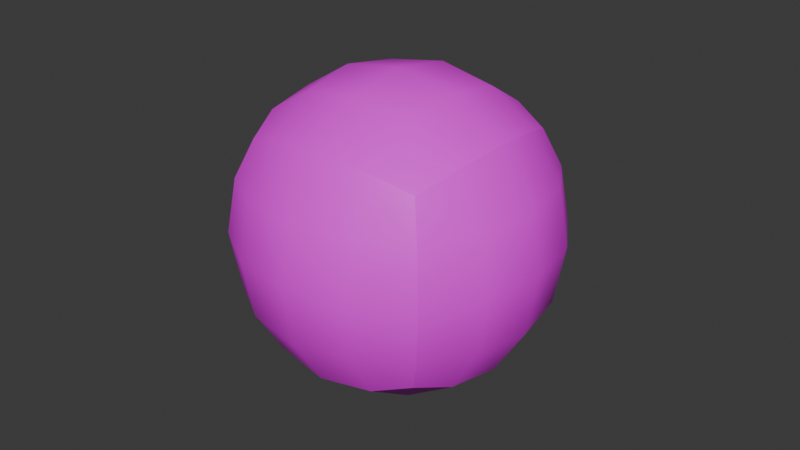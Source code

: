 # Source: skysphere.blend  (saved by Blender 4.3.34; exported with 4.5.12 LTS)
import bpy
from mathutils import Matrix  # noqa: F401  (used for matrix-valued properties, if any)

bpy.ops.wm.read_factory_settings(use_empty=True)
scene = bpy.context.scene
scene.name = 'Scene'

# ---- collections
col_collection = bpy.data.collections.new('Collection'); scene.collection.children.link(col_collection)

# ---- images (referenced by path relative to the original .blend; pixels are not part of the script)
import os
ASSET_DIR = os.environ.get("B2B_ASSET_DIR", "")  # directory of the original .blend (textures are referenced by path, not embedded)
HERE = os.path.dirname(os.path.abspath(__file__))  # packed textures are extracted next to this script under _unpacked/

def load_image(name, relpath, width, height, colorspace="sRGB"):
    """Load a texture the original file referenced (path relative to the .blend, or extracted next to this script)."""
    p = next((c for c in (os.path.join(HERE, relpath), os.path.join(ASSET_DIR, relpath)) if relpath and os.path.exists(c)), "")
    if p:
        img = bpy.data.images.load(p, check_existing=True)
        img.name = name
    else:  # same state as the original file: an image datablock whose file is absent (Cycles renders it pink)
        img = bpy.data.images.new(name, width, height)
        img.source = "FILE"
        img.filepath = "//" + (relpath or name)
    img.colorspace_settings.name = colorspace
    return img
img_animal_01_256x256_png = load_image('Animal_01-256x256.png', 'Animal_01-256x256.png', 1024, 1024, 'sRGB')
img_animal_02_256x256_png = load_image('Animal_02-256x256.png', 'Animal_02-256x256.png', 1024, 1024, 'sRGB')
img_animal_03_256x256_png = load_image('Animal_03-256x256.png', 'Animal_03-256x256.png', 1024, 1024, 'sRGB')
img_animal_04_256x256_png = load_image('Animal_04-256x256.png', 'Animal_04-256x256.png', 1024, 1024, 'sRGB')
img_animal_05_256x256_png = load_image('Animal_05-256x256.png', 'Animal_05-256x256.png', 1024, 1024, 'sRGB')
img_animal_06_256x256_png = load_image('Animal_06-256x256.png', 'Animal_06-256x256.png', 1024, 1024, 'sRGB')

# ---- materials (node trees are filled in below, after node groups)
mat_animal_01_256x256_png = bpy.data.materials.new('Animal_01-256x256.png')
mat_animal_01_256x256_png.diffuse_color = (1.0, 1.0, 1.0, 1.0)
mat_animal_01_256x256_png.roughness = 0.5528
mat_animal_02_256x256_png = bpy.data.materials.new('Animal_02-256x256.png')
mat_animal_02_256x256_png.diffuse_color = (1.0, 1.0, 1.0, 1.0)
mat_animal_02_256x256_png.roughness = 0.5528
mat_animal_03_256x256_png = bpy.data.materials.new('Animal_03-256x256.png')
mat_animal_03_256x256_png.diffuse_color = (1.0, 1.0, 1.0, 1.0)
mat_animal_03_256x256_png.roughness = 0.5528
mat_animal_04_256x256_png = bpy.data.materials.new('Animal_04-256x256.png')
mat_animal_04_256x256_png.diffuse_color = (1.0, 1.0, 1.0, 1.0)
mat_animal_04_256x256_png.roughness = 0.5528
mat_animal_05_256x256_png = bpy.data.materials.new('Animal_05-256x256.png')
mat_animal_05_256x256_png.diffuse_color = (1.0, 1.0, 1.0, 1.0)
mat_animal_05_256x256_png.roughness = 0.5528
mat_animal_06_256x256_png = bpy.data.materials.new('Animal_06-256x256.png')
mat_animal_06_256x256_png.diffuse_color = (1.0, 1.0, 1.0, 1.0)
mat_animal_06_256x256_png.roughness = 0.5528

# ---- material node trees
mat_animal_01_256x256_png.use_nodes = True; mat_animal_01_256x256_png.node_tree.nodes.clear()
_N = mat_animal_01_256x256_png.node_tree.nodes; _L = mat_animal_01_256x256_png.node_tree.links
n0 = _N.new('ShaderNodeBsdfPrincipled'); n0.name = 'Principled BSDF'; n0.location = (10, 300)
n0.inputs[2].default_value = 0.5528
n0.inputs[27].default_value = (0.0, 0.0, 0.0, 1.0)
n0.inputs[28].default_value = 1.0
n1 = _N.new('ShaderNodeOutputMaterial'); n1.name = 'Material Output'; n1.location = (300, 300)
n2 = _N.new('ShaderNodeNormalMap'); n2.name = 'Normal Map'; n2.location = (-300, -300)
n2.label = 'Normal/Map'
n3 = _N.new('ShaderNodeTexImage'); n3.name = 'Image Texture'; n3.location = (-300, 600)
n3.image = img_animal_01_256x256_png
_L.new(n0.outputs[0], n1.inputs[0])
_L.new(n2.outputs[0], n0.inputs[5])
_L.new(n3.outputs[0], n0.inputs[0])
n1.is_active_output = True
mat_animal_02_256x256_png.use_nodes = True; mat_animal_02_256x256_png.node_tree.nodes.clear()
_N = mat_animal_02_256x256_png.node_tree.nodes; _L = mat_animal_02_256x256_png.node_tree.links
n0 = _N.new('ShaderNodeBsdfPrincipled'); n0.name = 'Principled BSDF'; n0.location = (10, 300)
n0.inputs[2].default_value = 0.5528
n0.inputs[27].default_value = (0.0, 0.0, 0.0, 1.0)
n0.inputs[28].default_value = 1.0
n1 = _N.new('ShaderNodeOutputMaterial'); n1.name = 'Material Output'; n1.location = (300, 300)
n2 = _N.new('ShaderNodeNormalMap'); n2.name = 'Normal Map'; n2.location = (-300, -300)
n2.label = 'Normal/Map'
n3 = _N.new('ShaderNodeTexImage'); n3.name = 'Image Texture'; n3.location = (-300, 600)
n3.image = img_animal_02_256x256_png
_L.new(n0.outputs[0], n1.inputs[0])
_L.new(n2.outputs[0], n0.inputs[5])
_L.new(n3.outputs[0], n0.inputs[0])
n1.is_active_output = True
mat_animal_03_256x256_png.use_nodes = True; mat_animal_03_256x256_png.node_tree.nodes.clear()
_N = mat_animal_03_256x256_png.node_tree.nodes; _L = mat_animal_03_256x256_png.node_tree.links
n0 = _N.new('ShaderNodeBsdfPrincipled'); n0.name = 'Principled BSDF'; n0.location = (10, 300)
n0.inputs[2].default_value = 0.5528
n0.inputs[27].default_value = (0.0, 0.0, 0.0, 1.0)
n0.inputs[28].default_value = 1.0
n1 = _N.new('ShaderNodeOutputMaterial'); n1.name = 'Material Output'; n1.location = (300, 300)
n2 = _N.new('ShaderNodeNormalMap'); n2.name = 'Normal Map'; n2.location = (-300, -300)
n2.label = 'Normal/Map'
n3 = _N.new('ShaderNodeTexImage'); n3.name = 'Image Texture'; n3.location = (-300, 600)
n3.image = img_animal_03_256x256_png
_L.new(n0.outputs[0], n1.inputs[0])
_L.new(n2.outputs[0], n0.inputs[5])
_L.new(n3.outputs[0], n0.inputs[0])
n1.is_active_output = True
mat_animal_04_256x256_png.use_nodes = True; mat_animal_04_256x256_png.node_tree.nodes.clear()
_N = mat_animal_04_256x256_png.node_tree.nodes; _L = mat_animal_04_256x256_png.node_tree.links
n0 = _N.new('ShaderNodeBsdfPrincipled'); n0.name = 'Principled BSDF'; n0.location = (10, 300)
n0.inputs[2].default_value = 0.5528
n0.inputs[27].default_value = (0.0, 0.0, 0.0, 1.0)
n0.inputs[28].default_value = 1.0
n1 = _N.new('ShaderNodeOutputMaterial'); n1.name = 'Material Output'; n1.location = (300, 300)
n2 = _N.new('ShaderNodeNormalMap'); n2.name = 'Normal Map'; n2.location = (-300, -300)
n2.label = 'Normal/Map'
n3 = _N.new('ShaderNodeTexImage'); n3.name = 'Image Texture'; n3.location = (-300, 600)
n3.image = img_animal_04_256x256_png
_L.new(n0.outputs[0], n1.inputs[0])
_L.new(n2.outputs[0], n0.inputs[5])
_L.new(n3.outputs[0], n0.inputs[0])
n1.is_active_output = True
mat_animal_05_256x256_png.use_nodes = True; mat_animal_05_256x256_png.node_tree.nodes.clear()
_N = mat_animal_05_256x256_png.node_tree.nodes; _L = mat_animal_05_256x256_png.node_tree.links
n0 = _N.new('ShaderNodeBsdfPrincipled'); n0.name = 'Principled BSDF'; n0.location = (10, 300)
n0.inputs[2].default_value = 0.5528
n0.inputs[27].default_value = (0.0, 0.0, 0.0, 1.0)
n0.inputs[28].default_value = 1.0
n1 = _N.new('ShaderNodeOutputMaterial'); n1.name = 'Material Output'; n1.location = (300, 300)
n2 = _N.new('ShaderNodeNormalMap'); n2.name = 'Normal Map'; n2.location = (-300, -300)
n2.label = 'Normal/Map'
n3 = _N.new('ShaderNodeTexImage'); n3.name = 'Image Texture'; n3.location = (-300, 600)
n3.image = img_animal_05_256x256_png
_L.new(n0.outputs[0], n1.inputs[0])
_L.new(n2.outputs[0], n0.inputs[5])
_L.new(n3.outputs[0], n0.inputs[0])
n1.is_active_output = True
mat_animal_06_256x256_png.use_nodes = True; mat_animal_06_256x256_png.node_tree.nodes.clear()
_N = mat_animal_06_256x256_png.node_tree.nodes; _L = mat_animal_06_256x256_png.node_tree.links
n0 = _N.new('ShaderNodeBsdfPrincipled'); n0.name = 'Principled BSDF'; n0.location = (10, 300)
n0.inputs[2].default_value = 0.5528
n0.inputs[27].default_value = (0.0, 0.0, 0.0, 1.0)
n0.inputs[28].default_value = 1.0
n1 = _N.new('ShaderNodeOutputMaterial'); n1.name = 'Material Output'; n1.location = (300, 300)
n2 = _N.new('ShaderNodeNormalMap'); n2.name = 'Normal Map'; n2.location = (-300, -300)
n2.label = 'Normal/Map'
n3 = _N.new('ShaderNodeTexImage'); n3.name = 'Image Texture'; n3.location = (-300, 600)
n3.image = img_animal_06_256x256_png
_L.new(n0.outputs[0], n1.inputs[0])
_L.new(n2.outputs[0], n0.inputs[5])
_L.new(n3.outputs[0], n0.inputs[0])
n1.is_active_output = True

# ---- world
world_world = bpy.data.worlds.new('World'); scene.world = world_world
world_world.use_nodes = True; world_world.node_tree.nodes.clear()
_N = world_world.node_tree.nodes; _L = world_world.node_tree.links
n0 = _N.new('ShaderNodeOutputWorld'); n0.name = 'World Output'; n0.location = (300, 300)
n1 = _N.new('ShaderNodeBackground'); n1.name = 'Background'; n1.location = (10, 300)
n1.inputs[0].default_value = (0.05088, 0.05088, 0.05088, 1.0)
_L.new(n1.outputs[0], n0.inputs[0])
n0.is_active_output = True
world_world.color = (0.05088, 0.05088, 0.05088)
world_world.sun_shadow_jitter_overblur = 0.0

# ---- meshes
me_cube = bpy.data.meshes.new('cube')
me_cube.from_pydata([(100.0, 200.0, 100.0), (100.0, 200.0, -100.0), (100.0, 0.0, 100.0), (100.0, 0.0, -100.0), (-100.0, 200.0, 100.0), (-100.0, 200.0, -100.0), (-100.0, 0.0, 100.0), (-100.0, 0.0, -100.0)], [], [(3, 1, 0, 2), (6, 4, 5, 7), (0, 1, 5, 4), (3, 2, 6, 7), (2, 0, 4, 6), (7, 5, 1, 3)])
me_cube.polygons.foreach_set('use_smooth', [True] * 6)
me_cube.polygons.foreach_set('material_index', [5, 1, 0, 4, 3, 2])
_k = set([(0, 1), (0, 2), (0, 4), (1, 3), (1, 5), (2, 3), (2, 6), (3, 7), (4, 5), (4, 6), (5, 7), (6, 7)])
me_cube.attributes.new('sharp_edge', 'BOOLEAN', 'EDGE').data.foreach_set('value', [ (min(e.vertices), max(e.vertices)) in _k for e in me_cube.edges])
_uv = me_cube.uv_layers.new(name='Attribute')
_uv.uv.foreach_set('vector', [1.0, 0.0, 1.0, 1.0, 0.0, 1.0, 0.0, 0.0, 1.0, 0.0, 1.0, 1.0, 0.0, 1.0, 0.0, 0.0, 1.0, 0.0, 1.0, 1.0, 0.0, 1.0, 0.0, 0.0, 1.0, 0.0, 1.0, 1.0, 0.0, 1.0, 0.0, 0.0, 1.0, 0.0, 1.0, 1.0, 0.0, 1.0, 0.0, 0.0, 1.0, 0.0, 1.0, 1.0, 0.0, 1.0, 0.0, 0.0])
me_cube.materials.append(mat_animal_01_256x256_png)
me_cube.materials.append(mat_animal_02_256x256_png)
me_cube.materials.append(mat_animal_03_256x256_png)
me_cube.materials.append(mat_animal_04_256x256_png)
me_cube.materials.append(mat_animal_05_256x256_png)
me_cube.materials.append(mat_animal_06_256x256_png)
me_cube.update()
me_cube.normals_split_custom_set([tuple(v) for v in zip(*[iter([1.0, 0.0, 0.0, 1.0, 0.0, 0.0, 1.0, 0.0, 0.0, 1.0, 0.0, 0.0, -1.0, 0.0, 0.0, -1.0, 0.0, 0.0, -1.0, 0.0, 0.0, -1.0, 0.0, 0.0, 0.0, 1.0, 0.0, 0.0, 1.0, 0.0, 0.0, 1.0, 0.0, 0.0, 1.0, 0.0, 0.0, -1.0, 0.0, 0.0, -1.0, 0.0, 0.0, -1.0, 0.0, 0.0, -1.0, 0.0, 0.0, 0.0, 1.0, 0.0, 0.0, 1.0, 0.0, 0.0, 1.0, 0.0, 0.0, 1.0, 0.0, 0.0, -1.0, 0.0, 0.0, -1.0, 0.0, 0.0, -1.0, 0.0, 0.0, -1.0])] * 3)])

# ---- objects
ob_cube = bpy.data.objects.new('cube', me_cube)

# ---- transforms, parenting, visibility, modifiers, constraints
ob_cube.location = (0.0, 0.0, 0.0)
ob_cube.rotation_euler = (1.571, -0.0, 0.0)
ob_cube.scale = (0.01, 0.01, 0.01)
ob_cube.color = (0.8, 0.8, 0.8, 1.0)
_m = ob_cube.modifiers.new('Subdivision', 'SUBSURF')
_m.levels = 3

# ---- collection membership
col_collection.objects.link(ob_cube)

# ---- scene / render settings (as saved in the file)
scene.frame_start = 1; scene.frame_end = 250; scene.frame_set(1)
scene.render.engine = 'BLENDER_EEVEE_NEXT'
bpy.context.view_layer.update()

# ---- added for rendering (the .blend has no active camera and no usable light): camera, sun
cam_auto = bpy.data.cameras.new('AutoCamera')
cam_auto.lens = 50.0
cam_auto.sensor_width = 36.0
cam_auto.clip_end = 1000.0
ob_auto_camera = bpy.data.objects.new('AutoCamera', cam_auto)
scene.collection.objects.link(ob_auto_camera)
ob_auto_camera.location = (3.20507, -3.84609, 3.56406)
ob_auto_camera.rotation_euler = (1.09748, -7.21219e-08, 0.694738)
scene.camera = ob_auto_camera
light_auto_sun = bpy.data.lights.new('AutoSun', 'SUN')
light_auto_sun.energy = 3.0
light_auto_sun.angle = 0.0523599
ob_auto_sun = bpy.data.objects.new('AutoSun', light_auto_sun)
scene.collection.objects.link(ob_auto_sun)
ob_auto_sun.rotation_euler = (0.872665, 0.174533, 0.523599)
bpy.context.view_layer.update()
